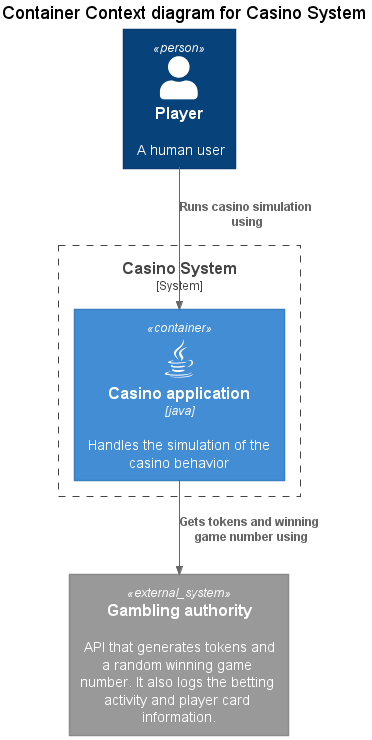

The diagram above was rendered by PlantUML. Its source (embedded in the PNG):
@startuml
!include https://raw.githubusercontent.com/plantuml-stdlib/C4-PlantUML/master/C4_Container.puml

!define DEVICONS https://raw.githubusercontent.com/tupadr3/plantuml-icon-font-sprites/master/devicons
!include DEVICONS/java.puml

title Container Context diagram for Casino System

Person(player, "Player", "A human user")

System_Boundary(casino_system, "Casino System"){
    Container(application, "Casino application", "java", "Handles the simulation of the casino behavior", "java")
}

System_Ext(gambling_authority, "Gambling authority", "API that generates tokens and a random winning game number. It also logs the betting activity and player card information.")

Rel(player, application, "Runs casino simulation using")
Rel(application, gambling_authority, "Gets tokens and winning game number using")
@enduml